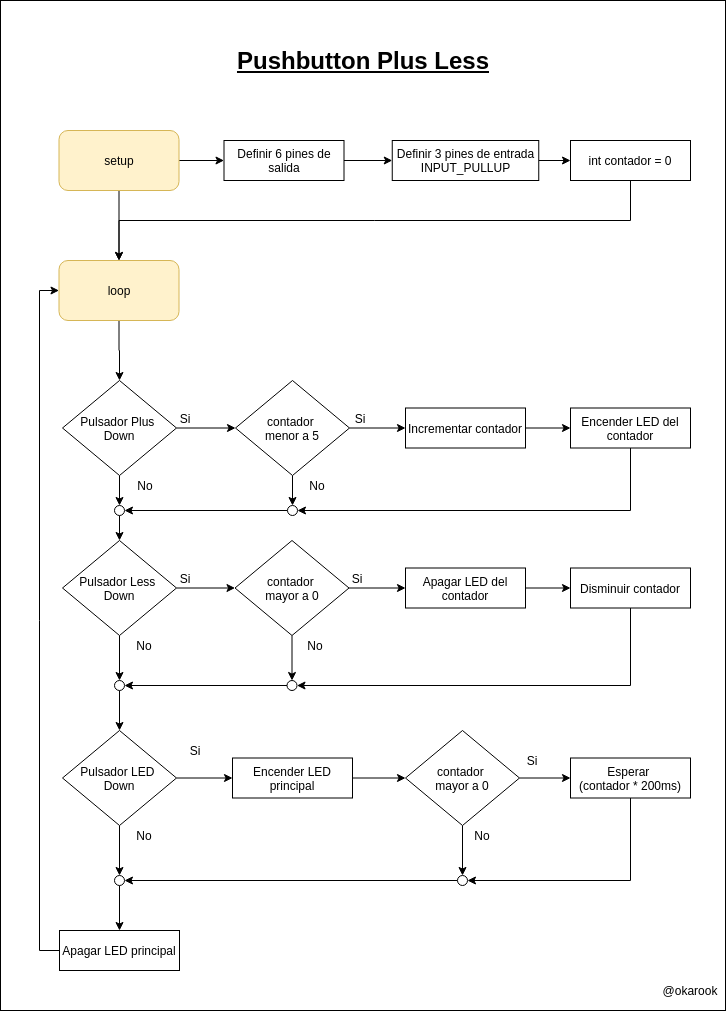

The diagram above was exported from draw.io. Its source (the exported page's mxGraphModel, read from the mxfile embedded in the PNG):
<mxGraphModel dx="1422" dy="757" grid="1" gridSize="10" guides="1" tooltips="1" connect="1" arrows="1" fold="1" page="1" pageScale="1" pageWidth="850" pageHeight="1100" math="0" shadow="0">
  <root>
    <mxCell id="0" />
    <mxCell id="1" parent="0" />
    <mxCell id="3" value="" style="rounded=0;whiteSpace=wrap;html=1;" parent="1" vertex="1">
      <mxGeometry x="55" y="40" width="725" height="1010" as="geometry" />
    </mxCell>
    <mxCell id="G4ZIIX9ekKNboTHv59yJ-3" style="edgeStyle=orthogonalEdgeStyle;rounded=0;orthogonalLoop=1;jettySize=auto;html=1;" parent="1" source="G4ZIIX9ekKNboTHv59yJ-1" target="G4ZIIX9ekKNboTHv59yJ-4" edge="1">
      <mxGeometry relative="1" as="geometry">
        <mxPoint x="173.5" y="270" as="targetPoint" />
      </mxGeometry>
    </mxCell>
    <mxCell id="G4ZIIX9ekKNboTHv59yJ-8" style="edgeStyle=orthogonalEdgeStyle;rounded=0;orthogonalLoop=1;jettySize=auto;html=1;entryX=0.5;entryY=0;entryDx=0;entryDy=0;" parent="1" source="G4ZIIX9ekKNboTHv59yJ-1" target="G4ZIIX9ekKNboTHv59yJ-2" edge="1">
      <mxGeometry relative="1" as="geometry" />
    </mxCell>
    <mxCell id="G4ZIIX9ekKNboTHv59yJ-1" value="&lt;font color=&quot;#030303&quot;&gt;setup&lt;/font&gt;" style="rounded=1;whiteSpace=wrap;html=1;fillColor=#fff2cc;strokeColor=#d6b656;" parent="1" vertex="1">
      <mxGeometry x="113.5" y="170" width="120" height="60" as="geometry" />
    </mxCell>
    <mxCell id="G4ZIIX9ekKNboTHv59yJ-9" style="edgeStyle=orthogonalEdgeStyle;rounded=0;orthogonalLoop=1;jettySize=auto;html=1;entryX=0.5;entryY=0;entryDx=0;entryDy=0;" parent="1" source="G4ZIIX9ekKNboTHv59yJ-2" target="49" edge="1">
      <mxGeometry relative="1" as="geometry">
        <mxPoint x="173.5" y="430" as="targetPoint" />
      </mxGeometry>
    </mxCell>
    <mxCell id="G4ZIIX9ekKNboTHv59yJ-2" value="&lt;span style=&quot;background-color: rgb(255 , 242 , 204)&quot;&gt;&lt;font color=&quot;#030303&quot;&gt;loop&lt;/font&gt;&lt;/span&gt;" style="rounded=1;whiteSpace=wrap;html=1;fillColor=#fff2cc;strokeColor=#d6b656;" parent="1" vertex="1">
      <mxGeometry x="113.5" y="300" width="120" height="60" as="geometry" />
    </mxCell>
    <mxCell id="G4ZIIX9ekKNboTHv59yJ-5" style="edgeStyle=orthogonalEdgeStyle;rounded=0;orthogonalLoop=1;jettySize=auto;html=1;entryX=0.5;entryY=0;entryDx=0;entryDy=0;exitX=0.5;exitY=1;exitDx=0;exitDy=0;" parent="1" source="110" target="G4ZIIX9ekKNboTHv59yJ-2" edge="1">
      <mxGeometry relative="1" as="geometry">
        <mxPoint x="503.5" y="220" as="sourcePoint" />
        <Array as="points">
          <mxPoint x="685" y="260" />
          <mxPoint x="174" y="260" />
        </Array>
      </mxGeometry>
    </mxCell>
    <mxCell id="8" value="" style="edgeStyle=orthogonalEdgeStyle;rounded=0;orthogonalLoop=1;jettySize=auto;html=1;" parent="1" source="G4ZIIX9ekKNboTHv59yJ-4" target="7" edge="1">
      <mxGeometry relative="1" as="geometry" />
    </mxCell>
    <mxCell id="G4ZIIX9ekKNboTHv59yJ-4" value="Definir 6 pines de salida" style="rounded=0;whiteSpace=wrap;html=1;" parent="1" vertex="1">
      <mxGeometry x="278.5" y="180" width="120" height="40" as="geometry" />
    </mxCell>
    <mxCell id="111" style="edgeStyle=orthogonalEdgeStyle;rounded=0;orthogonalLoop=1;jettySize=auto;html=1;entryX=0;entryY=0.5;entryDx=0;entryDy=0;" parent="1" source="7" target="110" edge="1">
      <mxGeometry relative="1" as="geometry" />
    </mxCell>
    <mxCell id="7" value="Definir 3 pines de entrada INPUT_PULLUP" style="rounded=0;whiteSpace=wrap;html=1;" parent="1" vertex="1">
      <mxGeometry x="446.75" y="180" width="146.5" height="40" as="geometry" />
    </mxCell>
    <mxCell id="G4ZIIX9ekKNboTHv59yJ-12" value="" style="edgeStyle=orthogonalEdgeStyle;rounded=0;orthogonalLoop=1;jettySize=auto;html=1;" parent="1" edge="1">
      <mxGeometry relative="1" as="geometry">
        <mxPoint x="298.5" y="440" as="sourcePoint" />
      </mxGeometry>
    </mxCell>
    <mxCell id="20" value="Encender LED del contador" style="whiteSpace=wrap;html=1;rounded=0;" parent="1" vertex="1">
      <mxGeometry x="625" y="447.5" width="120" height="40" as="geometry" />
    </mxCell>
    <mxCell id="2" value="&lt;span style=&quot;font-size: 24px&quot;&gt;&lt;b&gt;&lt;u&gt;Pushbutton Plus Less&lt;/u&gt;&lt;/b&gt;&lt;/span&gt;" style="text;html=1;strokeColor=none;fillColor=none;align=center;verticalAlign=middle;whiteSpace=wrap;rounded=0;" parent="1" vertex="1">
      <mxGeometry x="282.5" y="90" width="270" height="20" as="geometry" />
    </mxCell>
    <mxCell id="6" value="@okarook" style="text;html=1;strokeColor=none;fillColor=none;align=center;verticalAlign=middle;whiteSpace=wrap;rounded=0;" parent="1" vertex="1">
      <mxGeometry x="720" y="1020" width="50" height="20" as="geometry" />
    </mxCell>
    <mxCell id="118" style="edgeStyle=orthogonalEdgeStyle;rounded=0;orthogonalLoop=1;jettySize=auto;html=1;" parent="1" source="49" target="114" edge="1">
      <mxGeometry relative="1" as="geometry" />
    </mxCell>
    <mxCell id="139" style="edgeStyle=orthogonalEdgeStyle;rounded=0;orthogonalLoop=1;jettySize=auto;html=1;entryX=0.5;entryY=0;entryDx=0;entryDy=0;" parent="1" source="49" target="137" edge="1">
      <mxGeometry relative="1" as="geometry" />
    </mxCell>
    <mxCell id="49" value="Pulsador Plus&amp;nbsp;&lt;br&gt;Down" style="rhombus;whiteSpace=wrap;html=1;" parent="1" vertex="1">
      <mxGeometry x="117" y="420" width="114" height="95" as="geometry" />
    </mxCell>
    <mxCell id="51" value="Si" style="text;html=1;strokeColor=none;fillColor=none;align=center;verticalAlign=middle;whiteSpace=wrap;rounded=0;" parent="1" vertex="1">
      <mxGeometry x="220" y="447.5" width="40" height="20" as="geometry" />
    </mxCell>
    <mxCell id="52" value="No" style="text;html=1;strokeColor=none;fillColor=none;align=center;verticalAlign=middle;whiteSpace=wrap;rounded=0;" parent="1" vertex="1">
      <mxGeometry x="180" y="515" width="40" height="20" as="geometry" />
    </mxCell>
    <mxCell id="167" style="edgeStyle=orthogonalEdgeStyle;rounded=0;orthogonalLoop=1;jettySize=auto;html=1;entryX=0.5;entryY=0;entryDx=0;entryDy=0;" parent="1" source="74" target="164" edge="1">
      <mxGeometry relative="1" as="geometry" />
    </mxCell>
    <mxCell id="169" style="edgeStyle=orthogonalEdgeStyle;rounded=0;orthogonalLoop=1;jettySize=auto;html=1;entryX=0;entryY=0.5;entryDx=0;entryDy=0;" parent="1" source="74" target="154" edge="1">
      <mxGeometry relative="1" as="geometry" />
    </mxCell>
    <mxCell id="74" value="Pulsador LED&amp;nbsp;&lt;br&gt;Down" style="rhombus;whiteSpace=wrap;html=1;" parent="1" vertex="1">
      <mxGeometry x="117" y="770" width="114" height="95" as="geometry" />
    </mxCell>
    <mxCell id="75" value="Si" style="text;html=1;strokeColor=none;fillColor=none;align=center;verticalAlign=middle;whiteSpace=wrap;rounded=0;" parent="1" vertex="1">
      <mxGeometry x="230" y="780" width="40" height="20" as="geometry" />
    </mxCell>
    <mxCell id="76" value="No" style="text;html=1;strokeColor=none;fillColor=none;align=center;verticalAlign=middle;whiteSpace=wrap;rounded=0;" parent="1" vertex="1">
      <mxGeometry x="178.5" y="865" width="40" height="20" as="geometry" />
    </mxCell>
    <mxCell id="97" style="edgeStyle=orthogonalEdgeStyle;rounded=0;orthogonalLoop=1;jettySize=auto;html=1;entryX=0;entryY=0.5;entryDx=0;entryDy=0;" parent="1" edge="1">
      <mxGeometry relative="1" as="geometry">
        <mxPoint x="554" y="797.5" as="sourcePoint" />
      </mxGeometry>
    </mxCell>
    <mxCell id="103" style="edgeStyle=orthogonalEdgeStyle;rounded=0;orthogonalLoop=1;jettySize=auto;html=1;entryX=0;entryY=0.5;entryDx=0;entryDy=0;" parent="1" edge="1">
      <mxGeometry relative="1" as="geometry">
        <mxPoint x="390" y="797.5" as="sourcePoint" />
      </mxGeometry>
    </mxCell>
    <mxCell id="142" style="edgeStyle=orthogonalEdgeStyle;rounded=0;orthogonalLoop=1;jettySize=auto;html=1;entryX=1;entryY=0.5;entryDx=0;entryDy=0;exitX=0.5;exitY=1;exitDx=0;exitDy=0;" parent="1" source="20" target="134" edge="1">
      <mxGeometry relative="1" as="geometry">
        <mxPoint x="685" y="490" as="sourcePoint" />
        <mxPoint x="353" y="550" as="targetPoint" />
        <Array as="points">
          <mxPoint x="685" y="550" />
        </Array>
      </mxGeometry>
    </mxCell>
    <mxCell id="107" style="edgeStyle=orthogonalEdgeStyle;rounded=0;orthogonalLoop=1;jettySize=auto;html=1;entryX=0;entryY=0.5;entryDx=0;entryDy=0;exitX=0;exitY=0.5;exitDx=0;exitDy=0;" parent="1" source="172" target="G4ZIIX9ekKNboTHv59yJ-2" edge="1">
      <mxGeometry relative="1" as="geometry">
        <Array as="points">
          <mxPoint x="94" y="990" />
          <mxPoint x="94" y="330" />
        </Array>
        <mxPoint x="114.00000000000011" y="910.0344827586207" as="sourcePoint" />
      </mxGeometry>
    </mxCell>
    <mxCell id="110" value="int contador = 0" style="rounded=0;whiteSpace=wrap;html=1;" parent="1" vertex="1">
      <mxGeometry x="625" y="180" width="120" height="40" as="geometry" />
    </mxCell>
    <mxCell id="120" style="edgeStyle=orthogonalEdgeStyle;rounded=0;orthogonalLoop=1;jettySize=auto;html=1;entryX=0;entryY=0.5;entryDx=0;entryDy=0;" parent="1" source="179" target="20" edge="1">
      <mxGeometry relative="1" as="geometry" />
    </mxCell>
    <mxCell id="141" style="edgeStyle=orthogonalEdgeStyle;rounded=0;orthogonalLoop=1;jettySize=auto;html=1;entryX=0.5;entryY=0;entryDx=0;entryDy=0;" parent="1" source="114" target="134" edge="1">
      <mxGeometry relative="1" as="geometry" />
    </mxCell>
    <mxCell id="114" value="contador &lt;br&gt;menor a 5" style="rhombus;whiteSpace=wrap;html=1;" parent="1" vertex="1">
      <mxGeometry x="290" y="420" width="114" height="95" as="geometry" />
    </mxCell>
    <mxCell id="115" value="Si" style="text;html=1;strokeColor=none;fillColor=none;align=center;verticalAlign=middle;whiteSpace=wrap;rounded=0;" parent="1" vertex="1">
      <mxGeometry x="395" y="447.5" width="40" height="20" as="geometry" />
    </mxCell>
    <mxCell id="116" value="No" style="text;html=1;strokeColor=none;fillColor=none;align=center;verticalAlign=middle;whiteSpace=wrap;rounded=0;" parent="1" vertex="1">
      <mxGeometry x="351.5" y="515" width="40" height="20" as="geometry" />
    </mxCell>
    <mxCell id="146" style="edgeStyle=orthogonalEdgeStyle;rounded=0;orthogonalLoop=1;jettySize=auto;html=1;entryX=0;entryY=0.5;entryDx=0;entryDy=0;" parent="1" source="123" target="127" edge="1">
      <mxGeometry relative="1" as="geometry" />
    </mxCell>
    <mxCell id="123" value="Apagar LED del contador" style="whiteSpace=wrap;html=1;rounded=0;" parent="1" vertex="1">
      <mxGeometry x="460" y="607.5" width="120" height="40" as="geometry" />
    </mxCell>
    <mxCell id="144" style="edgeStyle=orthogonalEdgeStyle;rounded=0;orthogonalLoop=1;jettySize=auto;html=1;entryX=0;entryY=0.5;entryDx=0;entryDy=0;" parent="1" source="124" target="128" edge="1">
      <mxGeometry relative="1" as="geometry" />
    </mxCell>
    <mxCell id="151" style="edgeStyle=orthogonalEdgeStyle;rounded=0;orthogonalLoop=1;jettySize=auto;html=1;entryX=0.5;entryY=0;entryDx=0;entryDy=0;" parent="1" source="124" target="148" edge="1">
      <mxGeometry relative="1" as="geometry" />
    </mxCell>
    <mxCell id="124" value="Pulsador Less&amp;nbsp;&lt;br&gt;Down" style="rhombus;whiteSpace=wrap;html=1;" parent="1" vertex="1">
      <mxGeometry x="117" y="580" width="114" height="95" as="geometry" />
    </mxCell>
    <mxCell id="125" value="Si" style="text;html=1;strokeColor=none;fillColor=none;align=center;verticalAlign=middle;whiteSpace=wrap;rounded=0;" parent="1" vertex="1">
      <mxGeometry x="220" y="607.5" width="40" height="20" as="geometry" />
    </mxCell>
    <mxCell id="126" value="No" style="text;html=1;strokeColor=none;fillColor=none;align=center;verticalAlign=middle;whiteSpace=wrap;rounded=0;" parent="1" vertex="1">
      <mxGeometry x="178.5" y="675" width="40" height="20" as="geometry" />
    </mxCell>
    <mxCell id="149" style="edgeStyle=orthogonalEdgeStyle;rounded=0;orthogonalLoop=1;jettySize=auto;html=1;entryX=1;entryY=0.5;entryDx=0;entryDy=0;" parent="1" source="127" target="147" edge="1">
      <mxGeometry relative="1" as="geometry">
        <Array as="points">
          <mxPoint x="685" y="725" />
        </Array>
      </mxGeometry>
    </mxCell>
    <mxCell id="127" value="Disminuir contador" style="whiteSpace=wrap;html=1;rounded=0;" parent="1" vertex="1">
      <mxGeometry x="625" y="607.5" width="120" height="40" as="geometry" />
    </mxCell>
    <mxCell id="145" style="edgeStyle=orthogonalEdgeStyle;rounded=0;orthogonalLoop=1;jettySize=auto;html=1;entryX=0;entryY=0.5;entryDx=0;entryDy=0;" parent="1" source="128" target="123" edge="1">
      <mxGeometry relative="1" as="geometry" />
    </mxCell>
    <mxCell id="150" style="edgeStyle=orthogonalEdgeStyle;rounded=0;orthogonalLoop=1;jettySize=auto;html=1;entryX=0.5;entryY=0;entryDx=0;entryDy=0;" parent="1" source="128" target="147" edge="1">
      <mxGeometry relative="1" as="geometry" />
    </mxCell>
    <mxCell id="128" value="contador &lt;br&gt;mayor a 0" style="rhombus;whiteSpace=wrap;html=1;" parent="1" vertex="1">
      <mxGeometry x="289.5" y="580" width="114" height="95" as="geometry" />
    </mxCell>
    <mxCell id="129" value="Si" style="text;html=1;strokeColor=none;fillColor=none;align=center;verticalAlign=middle;whiteSpace=wrap;rounded=0;" parent="1" vertex="1">
      <mxGeometry x="391.5" y="607.5" width="40" height="20" as="geometry" />
    </mxCell>
    <mxCell id="130" value="No" style="text;html=1;strokeColor=none;fillColor=none;align=center;verticalAlign=middle;whiteSpace=wrap;rounded=0;" parent="1" vertex="1">
      <mxGeometry x="350" y="675" width="40" height="20" as="geometry" />
    </mxCell>
    <mxCell id="143" style="edgeStyle=orthogonalEdgeStyle;rounded=0;orthogonalLoop=1;jettySize=auto;html=1;entryX=1;entryY=0.5;entryDx=0;entryDy=0;" parent="1" source="134" target="137" edge="1">
      <mxGeometry relative="1" as="geometry" />
    </mxCell>
    <mxCell id="134" value="" style="ellipse;whiteSpace=wrap;html=1;aspect=fixed;" parent="1" vertex="1">
      <mxGeometry x="342" y="545" width="10" height="10" as="geometry" />
    </mxCell>
    <mxCell id="140" style="edgeStyle=orthogonalEdgeStyle;rounded=0;orthogonalLoop=1;jettySize=auto;html=1;entryX=0.5;entryY=0;entryDx=0;entryDy=0;" parent="1" source="137" target="124" edge="1">
      <mxGeometry relative="1" as="geometry" />
    </mxCell>
    <mxCell id="137" value="" style="ellipse;whiteSpace=wrap;html=1;aspect=fixed;" parent="1" vertex="1">
      <mxGeometry x="169" y="545" width="10" height="10" as="geometry" />
    </mxCell>
    <mxCell id="152" style="edgeStyle=orthogonalEdgeStyle;rounded=0;orthogonalLoop=1;jettySize=auto;html=1;entryX=1;entryY=0.5;entryDx=0;entryDy=0;" parent="1" source="147" target="148" edge="1">
      <mxGeometry relative="1" as="geometry" />
    </mxCell>
    <mxCell id="147" value="" style="ellipse;whiteSpace=wrap;html=1;aspect=fixed;" parent="1" vertex="1">
      <mxGeometry x="341.5" y="720" width="10" height="10" as="geometry" />
    </mxCell>
    <mxCell id="153" style="edgeStyle=orthogonalEdgeStyle;rounded=0;orthogonalLoop=1;jettySize=auto;html=1;entryX=0.5;entryY=0;entryDx=0;entryDy=0;" parent="1" source="148" target="74" edge="1">
      <mxGeometry relative="1" as="geometry" />
    </mxCell>
    <mxCell id="148" value="" style="ellipse;whiteSpace=wrap;html=1;aspect=fixed;" parent="1" vertex="1">
      <mxGeometry x="169" y="720" width="10" height="10" as="geometry" />
    </mxCell>
    <mxCell id="170" style="edgeStyle=orthogonalEdgeStyle;rounded=0;orthogonalLoop=1;jettySize=auto;html=1;entryX=0;entryY=0.5;entryDx=0;entryDy=0;" parent="1" source="154" target="156" edge="1">
      <mxGeometry relative="1" as="geometry" />
    </mxCell>
    <mxCell id="154" value="Encender LED principal" style="whiteSpace=wrap;html=1;rounded=0;" parent="1" vertex="1">
      <mxGeometry x="287" y="797.5" width="120" height="40" as="geometry" />
    </mxCell>
    <mxCell id="162" style="edgeStyle=orthogonalEdgeStyle;rounded=0;orthogonalLoop=1;jettySize=auto;html=1;entryX=1;entryY=0.5;entryDx=0;entryDy=0;" parent="1" source="155" target="163" edge="1">
      <mxGeometry relative="1" as="geometry">
        <mxPoint x="685" y="900" as="targetPoint" />
        <Array as="points">
          <mxPoint x="685" y="920" />
        </Array>
      </mxGeometry>
    </mxCell>
    <mxCell id="155" value="Esperar &lt;br&gt;(contador * 200ms)" style="whiteSpace=wrap;html=1;rounded=0;" parent="1" vertex="1">
      <mxGeometry x="625" y="797.5" width="120" height="40" as="geometry" />
    </mxCell>
    <mxCell id="171" style="edgeStyle=orthogonalEdgeStyle;rounded=0;orthogonalLoop=1;jettySize=auto;html=1;entryX=0;entryY=0.5;entryDx=0;entryDy=0;" parent="1" source="156" target="155" edge="1">
      <mxGeometry relative="1" as="geometry" />
    </mxCell>
    <mxCell id="176" style="edgeStyle=orthogonalEdgeStyle;rounded=0;orthogonalLoop=1;jettySize=auto;html=1;entryX=0.5;entryY=0;entryDx=0;entryDy=0;" parent="1" source="156" target="163" edge="1">
      <mxGeometry relative="1" as="geometry" />
    </mxCell>
    <mxCell id="156" value="contador &lt;br&gt;mayor a 0" style="rhombus;whiteSpace=wrap;html=1;" parent="1" vertex="1">
      <mxGeometry x="460" y="770" width="114" height="95" as="geometry" />
    </mxCell>
    <mxCell id="157" value="No" style="text;html=1;strokeColor=none;fillColor=none;align=center;verticalAlign=middle;whiteSpace=wrap;rounded=0;" parent="1" vertex="1">
      <mxGeometry x="517" y="865" width="40" height="20" as="geometry" />
    </mxCell>
    <mxCell id="158" value="Si" style="text;html=1;strokeColor=none;fillColor=none;align=center;verticalAlign=middle;whiteSpace=wrap;rounded=0;" parent="1" vertex="1">
      <mxGeometry x="567" y="790" width="40" height="20" as="geometry" />
    </mxCell>
    <mxCell id="177" style="edgeStyle=orthogonalEdgeStyle;rounded=0;orthogonalLoop=1;jettySize=auto;html=1;entryX=1;entryY=0.5;entryDx=0;entryDy=0;" parent="1" source="163" target="164" edge="1">
      <mxGeometry relative="1" as="geometry" />
    </mxCell>
    <mxCell id="163" value="" style="ellipse;whiteSpace=wrap;html=1;aspect=fixed;" parent="1" vertex="1">
      <mxGeometry x="512" y="915" width="10" height="10" as="geometry" />
    </mxCell>
    <mxCell id="178" style="edgeStyle=orthogonalEdgeStyle;rounded=0;orthogonalLoop=1;jettySize=auto;html=1;entryX=0.5;entryY=0;entryDx=0;entryDy=0;" parent="1" source="164" target="172" edge="1">
      <mxGeometry relative="1" as="geometry" />
    </mxCell>
    <mxCell id="164" value="" style="ellipse;whiteSpace=wrap;html=1;aspect=fixed;" parent="1" vertex="1">
      <mxGeometry x="169" y="915" width="10" height="10" as="geometry" />
    </mxCell>
    <mxCell id="172" value="Apagar LED principal" style="whiteSpace=wrap;html=1;rounded=0;" parent="1" vertex="1">
      <mxGeometry x="114" y="970" width="120" height="40" as="geometry" />
    </mxCell>
    <mxCell id="179" value="Incrementar contador" style="whiteSpace=wrap;html=1;rounded=0;" parent="1" vertex="1">
      <mxGeometry x="460" y="447.5" width="120" height="40" as="geometry" />
    </mxCell>
    <mxCell id="182" style="edgeStyle=orthogonalEdgeStyle;rounded=0;orthogonalLoop=1;jettySize=auto;html=1;entryX=0;entryY=0.5;entryDx=0;entryDy=0;" parent="1" source="114" target="179" edge="1">
      <mxGeometry relative="1" as="geometry">
        <mxPoint x="404" y="467.5" as="sourcePoint" />
        <mxPoint x="625" y="467.5" as="targetPoint" />
      </mxGeometry>
    </mxCell>
  </root>
</mxGraphModel>